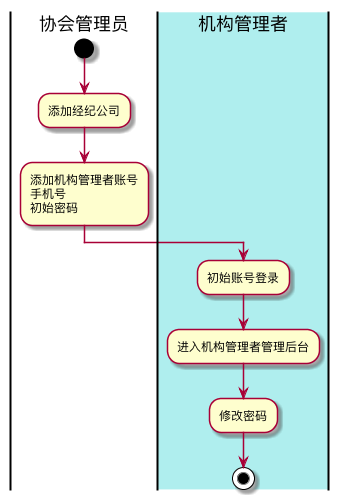

The diagram above was rendered by PlantUML. Its source (embedded in the PNG):
@startuml
|协会管理员|
start
:添加经纪公司;
:添加机构管理者账号\n手机号\n初始密码;
|#PaleTurquoise|机构管理者|
:初始账号登录;
:进入机构管理者管理后台;
:修改密码;
stop
@enduml